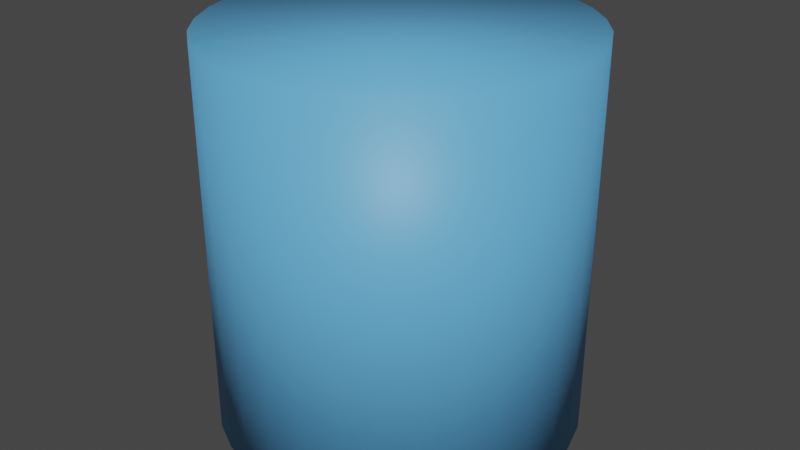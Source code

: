 # Source: cup_water.blend  (saved by Blender 2.90.8; exported with 4.5.12 LTS)
import bpy
from mathutils import Matrix  # noqa: F401  (used for matrix-valued properties, if any)

bpy.ops.wm.read_factory_settings(use_empty=True)
scene = bpy.context.scene
scene.name = 'Scene'

# ---- collections
col_collection = bpy.data.collections.new('Collection'); scene.collection.children.link(col_collection)

# ---- materials (node trees are filled in below, after node groups)
mat_material_001 = bpy.data.materials.new('Material.001')
mat_material_001.use_transparent_shadow = False

# ---- material node trees
mat_material_001.use_nodes = True; mat_material_001.node_tree.nodes.clear()
_N = mat_material_001.node_tree.nodes; _L = mat_material_001.node_tree.links
n0 = _N.new('ShaderNodeBsdfPrincipled'); n0.name = 'Principled BSDF'; n0.location = (10, 300)
n0.distribution = 'GGX'
n0.subsurface_method = 'BURLEY'
n0.inputs[0].default_value = (0.118, 0.4258, 0.8, 1.0)
n0.inputs[3].default_value = 1.45
n0.inputs[27].default_value = (0.0, 0.0, 0.0, 1.0)
n0.inputs[28].default_value = 1.0
n1 = _N.new('ShaderNodeOutputMaterial'); n1.name = 'Material Output'; n1.location = (300, 300)
_L.new(n0.outputs[0], n1.inputs[0])
n1.is_active_output = True

# ---- world
world_world = bpy.data.worlds.new('World'); scene.world = world_world
world_world.use_nodes = True; world_world.node_tree.nodes.clear()
_N = world_world.node_tree.nodes; _L = world_world.node_tree.links
n0 = _N.new('ShaderNodeOutputWorld'); n0.name = 'World Output'; n0.location = (300, 300)
n1 = _N.new('ShaderNodeBackground'); n1.name = 'Background'; n1.location = (10, 300)
n1.inputs[0].default_value = (0.05088, 0.05088, 0.05088, 1.0)
_L.new(n1.outputs[0], n0.inputs[0])
n0.is_active_output = True
world_world.color = (0.05088, 0.05088, 0.05088)
world_world.use_sun_shadow = False
world_world.sun_shadow_jitter_overblur = 0.0

# ---- meshes
me_cylinder_004 = bpy.data.meshes.new('Cylinder.004')
me_cylinder_004.from_pydata([(0.0, 0.1651, 0.1548), (0.0, -0.1651, 0.1548), (-0.03019, 0.1651, 0.1518), (-0.03019, -0.1651, 0.1518), (-0.05922, 0.1651, 0.143), (-0.05922, -0.1651, 0.143), (-0.08598, 0.1651, 0.1287), (-0.08598, -0.1651, 0.1287), (-0.1094, 0.1651, 0.1094), (-0.1094, -0.1651, 0.1094), (-0.1287, 0.1651, 0.08598), (-0.1287, -0.1651, 0.08598), (-0.143, 0.1651, 0.05922), (-0.143, -0.1651, 0.05922), (-0.1518, 0.1651, 0.03019), (-0.1518, -0.1651, 0.03019), (-0.1548, 0.1651, 4.469e-09), (-0.1548, -0.1651, 1.89e-08), (-0.1518, 0.1651, -0.03019), (-0.1518, -0.1651, -0.03019), (-0.143, 0.1651, -0.05922), (-0.143, -0.1651, -0.05922), (-0.1287, 0.1651, -0.08598), (-0.1287, -0.1651, -0.08598), (-0.1094, 0.1651, -0.1094), (-0.1094, -0.1651, -0.1094), (-0.08598, 0.1651, -0.1287), (-0.08598, -0.1651, -0.1287), (-0.05922, 0.1651, -0.143), (-0.05922, -0.1651, -0.143), (-0.03019, 0.1651, -0.1518), (-0.03019, -0.1651, -0.1518), (5.043e-08, 0.1651, -0.1548), (5.043e-08, -0.1651, -0.1548), (0.03019, 0.1651, -0.1518), (0.03019, -0.1651, -0.1518), (0.05922, 0.1651, -0.143), (0.05922, -0.1651, -0.143), (0.08598, 0.1651, -0.1287), (0.08598, -0.1651, -0.1287), (0.1094, 0.1651, -0.1094), (0.1094, -0.1651, -0.1094), (0.1287, 0.1651, -0.08598), (0.1287, -0.1651, -0.08598), (0.143, 0.1651, -0.05922), (0.143, -0.1651, -0.05922), (0.1518, 0.1651, -0.03019), (0.1518, -0.1651, -0.03019), (0.1548, 0.1651, 1.422e-07), (0.1548, -0.1651, 1.566e-07), (0.1518, 0.1651, 0.03019), (0.1518, -0.1651, 0.03019), (0.143, 0.1651, 0.05922), (0.143, -0.1651, 0.05922), (0.1287, 0.1651, 0.08598), (0.1287, -0.1651, 0.08598), (0.1094, 0.1651, 0.1094), (0.1094, -0.1651, 0.1094), (0.08598, 0.1651, 0.1287), (0.08598, -0.1651, 0.1287), (0.05922, 0.1651, 0.143), (0.05922, -0.1651, 0.143), (0.03019, 0.1651, 0.1518), (0.03019, -0.1651, 0.1518)], [], [(0, 2, 3, 1), (2, 4, 5, 3), (4, 6, 7, 5), (6, 8, 9, 7), (8, 10, 11, 9), (10, 12, 13, 11), (12, 14, 15, 13), (14, 16, 17, 15), (16, 18, 19, 17), (18, 20, 21, 19), (20, 22, 23, 21), (22, 24, 25, 23), (24, 26, 27, 25), (26, 28, 29, 27), (28, 30, 31, 29), (30, 32, 33, 31), (32, 34, 35, 33), (34, 36, 37, 35), (36, 38, 39, 37), (38, 40, 41, 39), (40, 42, 43, 41), (42, 44, 45, 43), (44, 46, 47, 45), (46, 48, 49, 47), (48, 50, 51, 49), (50, 52, 53, 51), (52, 54, 55, 53), (54, 56, 57, 55), (56, 58, 59, 57), (58, 60, 61, 59), (3, 5, 7, 9, 11, 13, 15, 17, 19, 21, 23, 25, 27, 29, 31, 33, 35, 37, 39, 41, 43, 45, 47, 49, 51, 53, 55, 57, 59, 61, 63, 1), (60, 62, 63, 61), (62, 0, 1, 63), (0, 62, 60, 58, 56, 54, 52, 50, 48, 46, 44, 42, 40, 38, 36, 34, 32, 30, 28, 26, 24, 22, 20, 18, 16, 14, 12, 10, 8, 6, 4, 2)])
me_cylinder_004.polygons.foreach_set('use_smooth', [True] * 34)
_uv = me_cylinder_004.uv_layers.new(name='UVMap')
_uv.uv.foreach_set('vector', [1.0, 0.5, 0.9688, 0.5, 0.9688, 1.0, 1.0, 1.0, 0.9688, 0.5, 0.9375, 0.5, 0.9375, 1.0, 0.9688, 1.0, 0.9375, 0.5, 0.9062, 0.5, 0.9062, 1.0, 0.9375, 1.0, 0.9062, 0.5, 0.875, 0.5, 0.875, 1.0, 0.9062, 1.0, 0.875, 0.5, 0.8438, 0.5, 0.8438, 1.0, 0.875, 1.0, 0.8438, 0.5, 0.8125, 0.5, 0.8125, 1.0, 0.8438, 1.0, 0.8125, 0.5, 0.7812, 0.5, 0.7812, 1.0, 0.8125, 1.0, 0.7812, 0.5, 0.75, 0.5, 0.75, 1.0, 0.7812, 1.0, 0.75, 0.5, 0.7188, 0.5, 0.7188, 1.0, 0.75, 1.0, 0.7188, 0.5, 0.6875, 0.5, 0.6875, 1.0, 0.7188, 1.0, 0.6875, 0.5, 0.6562, 0.5, 0.6562, 1.0, 0.6875, 1.0, 0.6562, 0.5, 0.625, 0.5, 0.625, 1.0, 0.6562, 1.0, 0.625, 0.5, 0.5938, 0.5, 0.5938, 1.0, 0.625, 1.0, 0.5938, 0.5, 0.5625, 0.5, 0.5625, 1.0, 0.5938, 1.0, 0.5625, 0.5, 0.5312, 0.5, 0.5312, 1.0, 0.5625, 1.0, 0.5312, 0.5, 0.5, 0.5, 0.5, 1.0, 0.5312, 1.0, 0.5, 0.5, 0.4688, 0.5, 0.4688, 1.0, 0.5, 1.0, 0.4688, 0.5, 0.4375, 0.5, 0.4375, 1.0, 0.4688, 1.0, 0.4375, 0.5, 0.4062, 0.5, 0.4062, 1.0, 0.4375, 1.0, 0.4062, 0.5, 0.375, 0.5, 0.375, 1.0, 0.4062, 1.0, 0.375, 0.5, 0.3438, 0.5, 0.3438, 1.0, 0.375, 1.0, 0.3438, 0.5, 0.3125, 0.5, 0.3125, 1.0, 0.3438, 1.0, 0.3125, 0.5, 0.2812, 0.5, 0.2812, 1.0, 0.3125, 1.0, 0.2812, 0.5, 0.25, 0.5, 0.25, 1.0, 0.2812, 1.0, 0.25, 0.5, 0.2188, 0.5, 0.2188, 1.0, 0.25, 1.0, 0.2188, 0.5, 0.1875, 0.5, 0.1875, 1.0, 0.2188, 1.0, 0.1875, 0.5, 0.1562, 0.5, 0.1562, 1.0, 0.1875, 1.0, 0.1562, 0.5, 0.125, 0.5, 0.125, 1.0, 0.1562, 1.0, 0.125, 0.5, 0.09375, 0.5, 0.09375, 1.0, 0.125, 1.0, 0.09375, 0.5, 0.0625, 0.5, 0.0625, 1.0, 0.09375, 1.0, 0.2968, 0.4854, 0.3418, 0.4717, 0.3833, 0.4496, 0.4197, 0.4197, 0.4496, 0.3833, 0.4717, 0.3418, 0.4854, 0.2968, 0.49, 0.25, 0.4854, 0.2032, 0.4717, 0.1582, 0.4496, 0.1167, 0.4197, 0.08029, 0.3833, 0.05045, 0.3418, 0.02827, 0.2968, 0.01461, 0.25, 0.01, 0.2032, 0.01461, 0.1582, 0.02827, 0.1167, 0.05045, 0.08029, 0.08029, 0.05045, 0.1167, 0.02827, 0.1582, 0.01461, 0.2032, 0.01, 0.25, 0.01461, 0.2968, 0.02827, 0.3418, 0.05045, 0.3833, 0.08029, 0.4197, 0.1167, 0.4496, 0.1582, 0.4717, 0.2032, 0.4854, 0.25, 0.49, 0.0625, 0.5, 0.03125, 0.5, 0.03125, 1.0, 0.0625, 1.0, 0.03125, 0.5, 0.0, 0.5, 0.0, 1.0, 0.03125, 1.0, 0.75, 0.49, 0.7032, 0.4854, 0.6582, 0.4717, 0.6167, 0.4496, 0.5803, 0.4197, 0.5504, 0.3833, 0.5283, 0.3418, 0.5146, 0.2968, 0.51, 0.25, 0.5146, 0.2032, 0.5283, 0.1582, 0.5504, 0.1167, 0.5803, 0.08029, 0.6167, 0.05045, 0.6582, 0.02827, 0.7032, 0.01461, 0.75, 0.01, 0.7968, 0.01461, 0.8418, 0.02827, 0.8833, 0.05045, 0.9197, 0.08029, 0.9496, 0.1167, 0.9717, 0.1582, 0.9854, 0.2032, 0.99, 0.25, 0.9854, 0.2968, 0.9717, 0.3418, 0.9496, 0.3833, 0.9197, 0.4197, 0.8833, 0.4496, 0.8418, 0.4717, 0.7968, 0.4854])
me_cylinder_004.materials.append(mat_material_001)
me_cylinder_004.use_remesh_fix_poles = True
me_cylinder_004.use_remesh_preserve_attributes = False
me_cylinder_004.use_mirror_vertex_groups = False
me_cylinder_004.update()

# ---- objects
ob_cylinder_001 = bpy.data.objects.new('Cylinder.001', me_cylinder_004)

# ---- transforms, parenting, visibility, modifiers, constraints
ob_cylinder_001.location = (0.0, 0.0, 0.2314)
ob_cylinder_001.rotation_euler = (1.571, -0.0, 0.0)
ob_cylinder_001.lineart.crease_threshold = 0.0

# ---- collection membership
col_collection.objects.link(ob_cylinder_001)

# ---- scene / render settings (as saved in the file)
scene.frame_start = 1; scene.frame_end = 250; scene.frame_set(1)
scene.render.engine = 'BLENDER_EEVEE_NEXT'
scene.cycles.use_denoising = False
scene.cycles.samples = 128
scene.cycles.sampling_pattern = 'TABULATED_SOBOL'
scene.cycles.use_adaptive_sampling = False
scene.cycles.use_light_tree = False
scene.view_settings.view_transform = 'Filmic'
bpy.context.view_layer.update()

# ---- added for rendering (the .blend has no active camera and no usable light): camera, sun
cam_auto = bpy.data.cameras.new('AutoCamera')
cam_auto.lens = 50.0
cam_auto.sensor_width = 36.0
cam_auto.clip_end = 1000.0
ob_auto_camera = bpy.data.objects.new('AutoCamera', cam_auto)
scene.collection.objects.link(ob_auto_camera)
ob_auto_camera.location = (0.50725, -0.6087, 0.637226)
ob_auto_camera.rotation_euler = (1.09748, -7.21219e-08, 0.694738)
scene.camera = ob_auto_camera
light_auto_sun = bpy.data.lights.new('AutoSun', 'SUN')
light_auto_sun.energy = 3.0
light_auto_sun.angle = 0.0523599
ob_auto_sun = bpy.data.objects.new('AutoSun', light_auto_sun)
scene.collection.objects.link(ob_auto_sun)
ob_auto_sun.rotation_euler = (0.872665, 0.174533, 0.523599)
bpy.context.view_layer.update()

